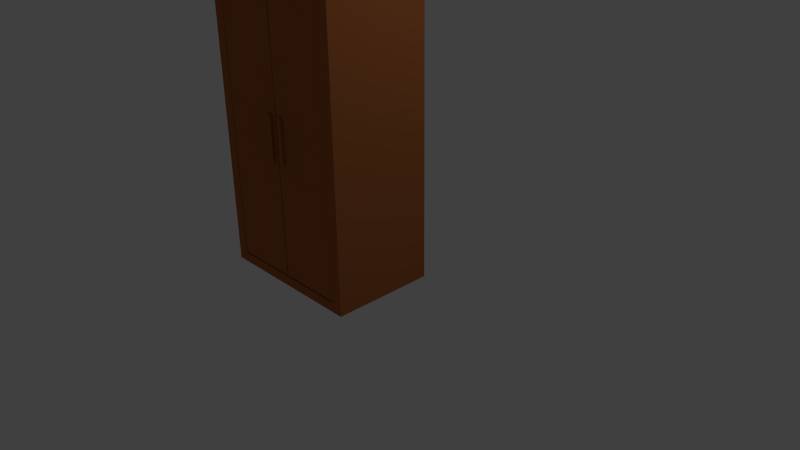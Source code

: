 # Source: Wardrobe.blend  (saved by Blender 2.75.0; exported with 4.5.12 LTS)
import bpy
from mathutils import Matrix  # noqa: F401  (used for matrix-valued properties, if any)

bpy.ops.wm.read_factory_settings(use_empty=True)
scene = bpy.context.scene
scene.name = 'Scene'

# ---- collections
col_collection_1 = bpy.data.collections.new('Collection 1'); scene.collection.children.link(col_collection_1)

# ---- materials (node trees are filled in below, after node groups)
mat_material_002 = bpy.data.materials.new('Material.002')
mat_material_002.alpha_threshold = 0.0
mat_material_002.roughness = 0.5
mat_material_003 = bpy.data.materials.new('Material.003')
mat_material_003.alpha_threshold = 0.0
mat_material_003.roughness = 0.5
mat_material_001 = bpy.data.materials.new('Material.001')
mat_material_001.alpha_threshold = 0.0
mat_material_001.roughness = 0.5

# ---- material node trees
mat_material_002.use_nodes = True; mat_material_002.node_tree.nodes.clear()
_N = mat_material_002.node_tree.nodes; _L = mat_material_002.node_tree.links
n0 = _N.new('ShaderNodeOutputMaterial'); n0.name = 'Material Output'; n0.location = (300, 300)
n1 = _N.new('ShaderNodeBsdfDiffuse'); n1.name = 'Diffuse BSDF'; n1.location = (10, 300)
n1.inputs[0].default_value = (0.4287, 0.1384, 0.04231, 1.0)
_L.new(n1.outputs[0], n0.inputs[0])
n0.is_active_output = True
mat_material_003.use_nodes = True; mat_material_003.node_tree.nodes.clear()
_N = mat_material_003.node_tree.nodes; _L = mat_material_003.node_tree.links
n0 = _N.new('ShaderNodeOutputMaterial'); n0.name = 'Material Output'; n0.location = (300, 300)
n1 = _N.new('ShaderNodeBsdfDiffuse'); n1.name = 'Diffuse BSDF'; n1.location = (10, 300)
n1.inputs[0].default_value = (0.4287, 0.1384, 0.04231, 1.0)
_L.new(n1.outputs[0], n0.inputs[0])
n0.is_active_output = True
mat_material_001.use_nodes = True; mat_material_001.node_tree.nodes.clear()
_N = mat_material_001.node_tree.nodes; _L = mat_material_001.node_tree.links
n0 = _N.new('ShaderNodeOutputMaterial'); n0.name = 'Material Output'; n0.location = (300, 300)
n1 = _N.new('ShaderNodeBsdfDiffuse'); n1.name = 'Diffuse BSDF'; n1.location = (10, 300)
n1.inputs[0].default_value = (0.4292, 0.138, 0.0423, 1.0)
_L.new(n1.outputs[0], n0.inputs[0])
n0.is_active_output = True

# ---- world
world_world = bpy.data.worlds.new('World'); scene.world = world_world
world_world.color = (0.05088, 0.05088, 0.05088)
world_world.use_sun_shadow = False
world_world.sun_shadow_jitter_overblur = 0.0
world_world.cycles.sampling_method = 'MANUAL'
world_world.cycles.sample_map_resolution = 256

# ---- cameras
cam_camera = bpy.data.cameras.new('Camera')
cam_camera.clip_end = 100.0
cam_camera.lens = 35.0
cam_camera.sensor_width = 32.0
cam_camera.sensor_height = 18.0
cam_camera.ortho_scale = 7.314
cam_camera.dof.focus_distance = 0.0

# ---- lights
light_lamp = bpy.data.lights.new('Lamp', 'POINT')
light_lamp.transmission_factor = 0.0
light_lamp.cutoff_distance = 30.0
light_lamp.energy = 100.0
light_lamp.shadow_buffer_clip_start = 1.001
light_lamp.shadow_soft_size = 0.1
light_lamp.shadow_maximum_resolution = 0.006
light_lamp.use_absolute_resolution = True
light_lamp.cycles.use_multiple_importance_sampling = False

# ---- meshes
me_cube_005 = bpy.data.meshes.new('Cube.005')
me_cube_005.from_pydata([(0.2619, 0.03193, -1.74), (0.221, 0.03193, -0.2733), (0.221, 0.03193, 0.2874), (0.1567, 0.03193, 0.2874), (-0.5705, 0.03193, -1.74), (-0.5705, 0.03193, 1.74), (0.2619, 0.03193, 1.74), (0.1567, 0.03193, -0.2733), (0.2619, -0.03193, 1.74), (-0.5705, -0.03193, 1.74), (0.2743, 0.03193, 1.74), (0.2743, 0.03193, -1.74), (0.2619, -0.03193, -1.74), (-0.5705, -0.03193, -1.74), (0.2743, -0.03193, 1.74), (0.2743, -0.03193, -1.74), (0.221, 0.06764, -0.2733), (0.221, 0.06764, 0.2874), (0.1567, 0.06764, -0.2733), (0.1567, 0.06764, 0.2874)], [], [(0, 1, 2, 3, 4, 5, 6), (0, 4, 3, 7, 1), (8, 6, 5, 9), (6, 10, 11, 0), (0, 12, 13, 4), (9, 5, 4, 13), (12, 8, 9, 13), (14, 10, 6, 8), (10, 14, 15, 11), (12, 0, 11, 15), (14, 8, 12, 15), (1, 16, 17, 2), (7, 18, 16, 1), (19, 17, 16, 18), (2, 17, 19, 3), (3, 19, 18, 7)])
me_cube_005.materials.append(mat_material_002)
me_cube_005.use_remesh_preserve_volume = False
me_cube_005.use_remesh_preserve_attributes = False
me_cube_005.use_mirror_vertex_groups = False
me_cube_005.update()
me_cube_004 = bpy.data.meshes.new('Cube.004')
me_cube_004.from_pydata([(0.2791, 0.03193, -1.74), (-0.5606, 0.03193, -1.74), (-0.4421, 0.03193, -0.2733), (-0.4421, 0.03193, 0.2874), (-0.5065, 0.03193, 0.2874), (-0.5606, 0.03193, 1.74), (0.2791, 0.03193, 1.74), (-0.5065, 0.03193, -0.2733), (0.2791, -0.03193, 1.74), (-0.5606, -0.03193, 1.74), (0.2915, 0.03193, 1.74), (0.2915, 0.03193, -1.74), (0.2791, -0.03193, -1.74), (-0.5606, -0.03193, -1.74), (0.2915, -0.03193, 1.74), (0.2915, -0.03193, -1.74), (-0.4421, 0.06764, -0.2733), (-0.4421, 0.06764, 0.2874), (-0.5065, 0.06764, -0.2733), (-0.5065, 0.06764, 0.2874)], [], [(0, 1, 2, 3, 4, 5, 6), (5, 4, 7, 2, 1), (8, 6, 5, 9), (6, 10, 11, 0), (0, 12, 13, 1), (9, 5, 1, 13), (12, 8, 9, 13), (14, 10, 6, 8), (10, 14, 15, 11), (12, 0, 11, 15), (14, 8, 12, 15), (2, 16, 17, 3), (7, 18, 16, 2), (19, 17, 16, 18), (3, 17, 19, 4), (4, 19, 18, 7)])
me_cube_004.materials.append(mat_material_003)
me_cube_004.use_remesh_preserve_volume = False
me_cube_004.use_remesh_preserve_attributes = False
me_cube_004.use_mirror_vertex_groups = False
me_cube_004.update()
me_cube_001 = bpy.data.meshes.new('Cube.001')
me_cube_001.from_pydata([(-1.0, -0.3362, 1.0), (-1.0, 1.0, 1.0), (-1.0, 1.0, -2.772), (-1.0, -0.3362, -2.772), (1.0, -0.3362, 1.0), (1.0, -0.3362, -2.772), (1.0, 1.0, 1.0), (-0.8561, 1.0, 0.8561), (1.0, 1.0, -2.772), (0.8561, 1.0, 0.8561), (-0.8561, 1.0, -2.647), (0.8561, 1.0, -2.647), (0.8561, -0.1923, 0.8561), (0.04382, -0.1923, 0.8561), (0.04382, 0.8379, 0.8561), (-0.06772, 0.8379, 0.8561), (-0.06772, -0.1923, 0.8561), (-0.8561, -0.1923, 0.8561), (-0.8561, -0.1923, -2.647), (0.8561, -0.1923, -2.647), (0.8561, -0.1923, -2.117), (0.8561, 0.8068, -2.117), (0.8561, 0.8068, -2.039), (0.8561, -0.1923, -2.039), (0.8561, -0.1923, -1.117), (0.8561, 0.8068, -1.117), (0.8561, 0.8068, -1.039), (0.8561, -0.1923, -1.039), (0.8561, -0.1923, -0.1172), (0.8561, 0.8068, -0.1172), (0.8561, 0.8068, -0.03858), (0.8561, -0.1923, -0.03858), (0.04382, -0.1923, -0.03858), (0.04382, 0.8379, -2.647), (0.04382, 0.8068, -0.03858), (0.04382, 0.8068, -0.1172), (0.04382, -0.1923, -0.1172), (0.04382, -0.1923, -1.039), (0.04382, 0.8068, -1.039), (0.04382, 0.8068, -1.117), (0.04382, -0.1923, -1.117), (0.04382, -0.1923, -2.039), (0.04382, 0.8068, -2.039), (0.04382, 0.8068, -2.117), (0.04382, -0.1923, -2.117), (0.04382, -0.1923, -2.647), (-0.06772, 0.8379, -2.647), (-0.06772, -0.1923, -2.647)], [], [(0, 1, 2, 3), (4, 0, 3, 5), (4, 6, 1, 0), (9, 7, 10, 2, 1, 6), (3, 2, 8, 5), (6, 4, 5, 8), (6, 8, 2, 10, 11, 9), (7, 9, 12, 13, 14, 15, 16, 17), (10, 7, 17, 18), (9, 11, 19, 20, 21, 22, 23, 24, 25, 26, 27, 28, 29, 30, 31, 12), (12, 31, 32, 13), (33, 14, 13, 32, 34, 35, 36, 37, 38, 39, 40, 41, 42, 43, 44, 45), (14, 33, 46, 15), (15, 46, 47, 16), (47, 18, 17, 16), (11, 10, 18, 47, 46, 33, 45, 19), (20, 19, 45, 44), (24, 23, 41, 40), (39, 25, 24, 40), (38, 26, 25, 39), (26, 38, 37, 27), (28, 27, 37, 36), (35, 29, 28, 36), (34, 30, 29, 35), (30, 34, 32, 31), (42, 22, 21, 43), (22, 42, 41, 23), (43, 21, 20, 44)])
me_cube_001.materials.append(mat_material_001)
me_cube_001.use_remesh_preserve_volume = False
me_cube_001.use_remesh_preserve_attributes = False
me_cube_001.use_mirror_vertex_groups = False
me_cube_001.update()

# ---- objects
ob_cube_002 = bpy.data.objects.new('Cube.002', me_cube_005)
ob_cube_001 = bpy.data.objects.new('Cube.001', me_cube_004)
ob_lamp = bpy.data.objects.new('Lamp', light_lamp)
ob_camera = bpy.data.objects.new('Camera', cam_camera)
ob_cube = bpy.data.objects.new('Cube', me_cube_001)

# ---- transforms, parenting, visibility, modifiers, constraints
ob_cube_002.location = (0.1059, -1.198, 1.847)
ob_cube_002.rotation_euler = (0.0, -0.0, -3.142)
ob_cube_002.lineart.crease_threshold = 0.0
ob_cube_001.location = (-0.741, -1.198, 1.847)
ob_cube_001.rotation_euler = (0.0, -0.0, -3.142)
ob_cube_001.lineart.crease_threshold = 0.0
ob_lamp.location = (4.076, 1.005, 5.904)
ob_lamp.rotation_euler = (0.6503, 0.05522, 1.866)
ob_lamp.lock_rotations_4d = False
ob_lamp.empty_display_type = 'ARROWS'
ob_lamp.color = (0.0, 0.0, 0.0, 0.0)
ob_lamp.lineart.crease_threshold = 0.0
ob_camera.location = (7.481, -6.508, 5.344)
ob_camera.rotation_euler = (1.109, 0.01082, 0.8149)
ob_camera.lock_rotations_4d = False
ob_camera.empty_display_type = 'ARROWS'
ob_camera.color = (0.0, 0.0, 0.0, 0.0)
ob_camera.display_type = 'WIRE'
ob_camera.lineart.crease_threshold = 0.0
ob_cube.location = (-0.1817, -0.2326, 2.738)
ob_cube.rotation_euler = (0.0, -0.0, -3.142)
ob_cube.lineart.crease_threshold = 0.0

# ---- collection membership
col_collection_1.objects.link(ob_cube_002)
col_collection_1.objects.link(ob_cube_001)
col_collection_1.objects.link(ob_lamp)
col_collection_1.objects.link(ob_camera)
col_collection_1.objects.link(ob_cube)

# ---- scene / render settings (as saved in the file)
scene.camera = ob_camera
scene.frame_start = 1; scene.frame_end = 250; scene.frame_set(1)
scene.render.engine = 'CYCLES'
scene.render.resolution_percentage = 50
scene.render.dither_intensity = 0.0
scene.cycles.use_denoising = False
scene.cycles.samples = 10
scene.cycles.sampling_pattern = 'TABULATED_SOBOL'
scene.cycles.light_sampling_threshold = 0.0
scene.cycles.use_adaptive_sampling = False
scene.cycles.use_light_tree = False
scene.cycles.blur_glossy = 0.0
scene.cycles.pixel_filter_type = 'GAUSSIAN'
scene.cycles.sample_clamp_indirect = 0.0
scene.view_settings.view_transform = 'Standard'
bpy.context.view_layer.update()
